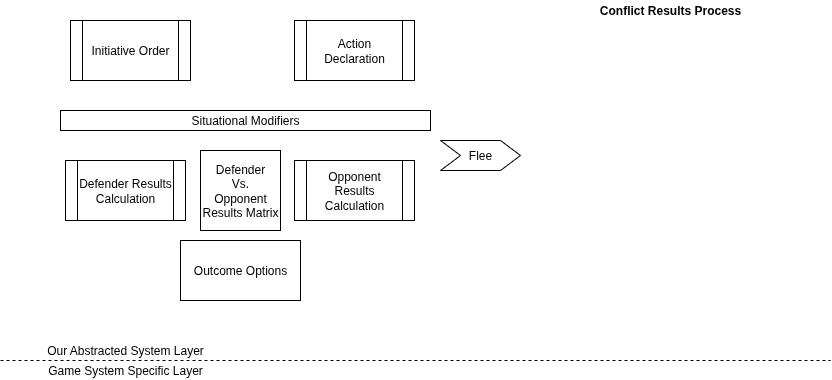

The diagram above was exported from draw.io. Its source (the exported page's mxGraphModel, read from the mxfile embedded in the PNG):
<mxGraphModel dx="1208" dy="835" grid="1" gridSize="10" guides="1" tooltips="1" connect="1" arrows="1" fold="1" page="1" pageScale="1" pageWidth="827" pageHeight="1169" math="0" shadow="0">
  <root>
    <mxCell id="0" />
    <mxCell id="1" parent="0" />
    <mxCell id="O61cg_JgeGGzm4Hx6uxV-1" value="Conflict Results Process" style="text;html=1;strokeColor=none;fillColor=none;align=center;verticalAlign=middle;whiteSpace=wrap;rounded=0;fontStyle=1" parent="1" vertex="1">
      <mxGeometry x="580" y="20" width="180" height="20" as="geometry" />
    </mxCell>
    <mxCell id="O61cg_JgeGGzm4Hx6uxV-2" value="" style="endArrow=none;dashed=1;html=1;fontStyle=1" parent="1" edge="1">
      <mxGeometry width="50" height="50" relative="1" as="geometry">
        <mxPoint y="380" as="sourcePoint" />
        <mxPoint x="830" y="380" as="targetPoint" />
      </mxGeometry>
    </mxCell>
    <mxCell id="O61cg_JgeGGzm4Hx6uxV-3" value="Our Abstracted System Layer" style="text;html=1;strokeColor=none;fillColor=none;align=center;verticalAlign=middle;whiteSpace=wrap;rounded=0;" parent="1" vertex="1">
      <mxGeometry x="20" y="360" width="210" height="20" as="geometry" />
    </mxCell>
    <mxCell id="O61cg_JgeGGzm4Hx6uxV-4" value="&lt;div&gt;Game System Specific Layer&lt;/div&gt;" style="text;html=1;strokeColor=none;fillColor=none;align=center;verticalAlign=middle;whiteSpace=wrap;rounded=0;" parent="1" vertex="1">
      <mxGeometry x="20" y="380" width="210" height="20" as="geometry" />
    </mxCell>
    <mxCell id="O61cg_JgeGGzm4Hx6uxV-5" value="&lt;div&gt;Initiative Order&lt;/div&gt;" style="shape=process;whiteSpace=wrap;html=1;backgroundOutline=1;" parent="1" vertex="1">
      <mxGeometry x="70" y="40" width="120" height="60" as="geometry" />
    </mxCell>
    <mxCell id="O61cg_JgeGGzm4Hx6uxV-6" value="Action Declaration" style="shape=process;whiteSpace=wrap;html=1;backgroundOutline=1;" parent="1" vertex="1">
      <mxGeometry x="294" y="40" width="120" height="60" as="geometry" />
    </mxCell>
    <mxCell id="O61cg_JgeGGzm4Hx6uxV-7" value="Defender Results Calculation" style="shape=process;whiteSpace=wrap;html=1;backgroundOutline=1;" parent="1" vertex="1">
      <mxGeometry x="65" y="180" width="120" height="60" as="geometry" />
    </mxCell>
    <mxCell id="O61cg_JgeGGzm4Hx6uxV-8" value="&lt;div&gt;Opponent Results Calculation&lt;br&gt;&lt;/div&gt;" style="shape=process;whiteSpace=wrap;html=1;backgroundOutline=1;" parent="1" vertex="1">
      <mxGeometry x="294" y="180" width="120" height="60" as="geometry" />
    </mxCell>
    <mxCell id="O61cg_JgeGGzm4Hx6uxV-9" value="Situational Modifiers" style="rounded=0;whiteSpace=wrap;html=1;" parent="1" vertex="1">
      <mxGeometry x="60" y="130" width="370" height="20" as="geometry" />
    </mxCell>
    <mxCell id="O61cg_JgeGGzm4Hx6uxV-10" value="&lt;div&gt;Defender&lt;/div&gt;&lt;div&gt;Vs.&lt;/div&gt;&lt;div&gt;Opponent&lt;/div&gt;&lt;div&gt;Results Matrix&lt;br&gt;&lt;/div&gt;" style="rounded=0;whiteSpace=wrap;html=1;" parent="1" vertex="1">
      <mxGeometry x="200" y="170" width="80" height="80" as="geometry" />
    </mxCell>
    <mxCell id="O61cg_JgeGGzm4Hx6uxV-11" value="Outcome Options" style="rounded=0;whiteSpace=wrap;html=1;" parent="1" vertex="1">
      <mxGeometry x="180" y="260" width="120" height="60" as="geometry" />
    </mxCell>
    <mxCell id="O61cg_JgeGGzm4Hx6uxV-13" value="Flee" style="shape=step;perimeter=stepPerimeter;whiteSpace=wrap;html=1;fixedSize=1;" parent="1" vertex="1">
      <mxGeometry x="440" y="160" width="80" height="30" as="geometry" />
    </mxCell>
  </root>
</mxGraphModel>